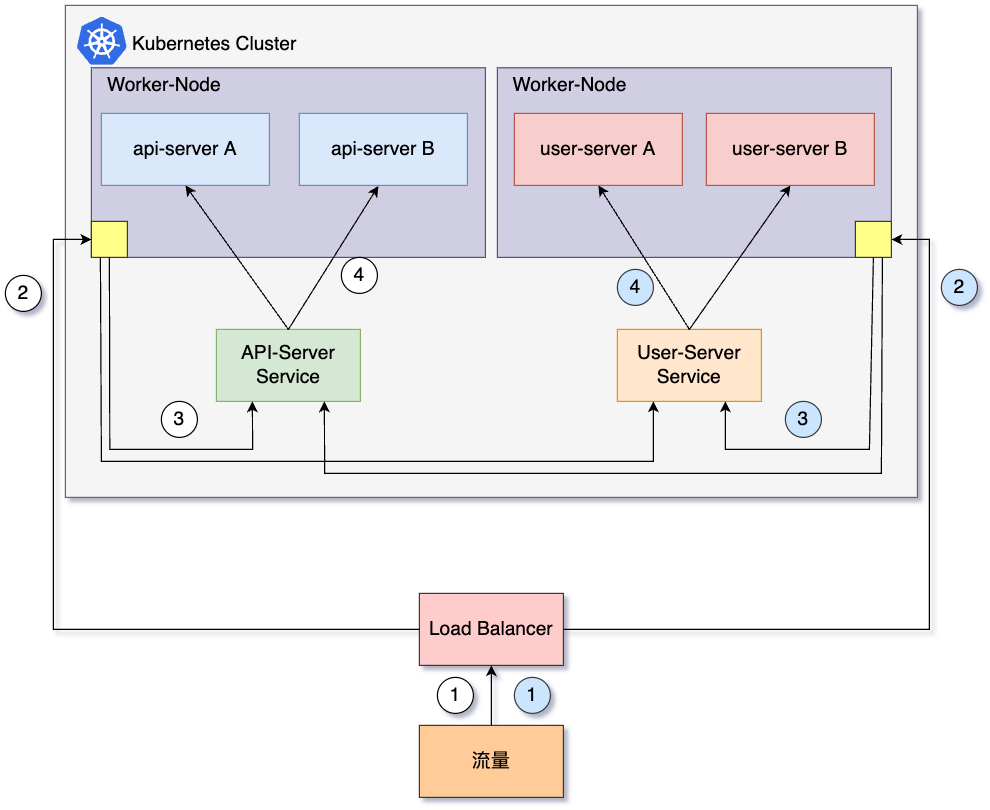

The diagram above was exported from draw.io. Its source (the exported page's mxGraphModel, read from the mxfile embedded in the PNG):
<mxGraphModel dx="1901" dy="716" grid="1" gridSize="10" guides="1" tooltips="1" connect="1" arrows="1" fold="1" page="1" pageScale="1" pageWidth="850" pageHeight="1100" math="0" shadow="0">
  <root>
    <mxCell id="0" />
    <mxCell id="1" parent="0" />
    <mxCell id="_2jfbwcXMDH9TNA1jxEB-1" value="" style="rounded=0;whiteSpace=wrap;html=1;fillColor=#f5f5f5;fontColor=#333333;strokeColor=#666666;" vertex="1" parent="1">
      <mxGeometry x="100" y="90" width="710" height="410" as="geometry" />
    </mxCell>
    <mxCell id="_2jfbwcXMDH9TNA1jxEB-2" value="" style="rounded=0;whiteSpace=wrap;html=1;fontSize=16;fillColor=#d0cee2;strokeColor=#56517e;" vertex="1" parent="1">
      <mxGeometry x="460" y="142" width="328.33" height="158" as="geometry" />
    </mxCell>
    <mxCell id="_2jfbwcXMDH9TNA1jxEB-3" value="" style="rounded=0;whiteSpace=wrap;html=1;fontSize=16;fillColor=#d0cee2;strokeColor=#56517e;" vertex="1" parent="1">
      <mxGeometry x="121.67" y="142" width="328.33" height="158" as="geometry" />
    </mxCell>
    <mxCell id="_2jfbwcXMDH9TNA1jxEB-4" value="Kubernetes Cluster" style="text;html=1;align=center;verticalAlign=middle;resizable=0;points=[];autosize=1;strokeColor=none;fillColor=none;fontSize=16;" vertex="1" parent="1">
      <mxGeometry x="144" y="108" width="160" height="30" as="geometry" />
    </mxCell>
    <mxCell id="_2jfbwcXMDH9TNA1jxEB-5" value="" style="sketch=0;aspect=fixed;html=1;points=[];align=center;image;fontSize=12;image=img/lib/mscae/Kubernetes.svg;" vertex="1" parent="1">
      <mxGeometry x="110" y="100" width="41.67" height="40" as="geometry" />
    </mxCell>
    <mxCell id="_2jfbwcXMDH9TNA1jxEB-6" value="api-server A" style="rounded=0;whiteSpace=wrap;html=1;fontSize=16;fillColor=#dae8fc;strokeColor=#6c8ebf;verticalAlign=middle;" vertex="1" parent="1">
      <mxGeometry x="130" y="180" width="140" height="60" as="geometry" />
    </mxCell>
    <mxCell id="_2jfbwcXMDH9TNA1jxEB-7" value="api-server B" style="rounded=0;whiteSpace=wrap;html=1;fontSize=16;fillColor=#dae8fc;strokeColor=#6c8ebf;verticalAlign=middle;" vertex="1" parent="1">
      <mxGeometry x="295" y="180" width="140" height="60" as="geometry" />
    </mxCell>
    <mxCell id="_2jfbwcXMDH9TNA1jxEB-8" value="API-Server&lt;br&gt;Service" style="rounded=0;whiteSpace=wrap;html=1;fontSize=16;fillColor=#d5e8d4;strokeColor=#82b366;verticalAlign=middle;" vertex="1" parent="1">
      <mxGeometry x="225.84" y="360" width="120" height="60" as="geometry" />
    </mxCell>
    <mxCell id="_2jfbwcXMDH9TNA1jxEB-9" value="" style="endArrow=classic;html=1;rounded=0;fontSize=16;exitX=0.5;exitY=0;exitDx=0;exitDy=0;entryX=0.5;entryY=1;entryDx=0;entryDy=0;" edge="1" parent="1" source="_2jfbwcXMDH9TNA1jxEB-8" target="_2jfbwcXMDH9TNA1jxEB-6">
      <mxGeometry width="50" height="50" relative="1" as="geometry">
        <mxPoint x="340" y="330" as="sourcePoint" />
        <mxPoint x="140" y="210" as="targetPoint" />
      </mxGeometry>
    </mxCell>
    <mxCell id="_2jfbwcXMDH9TNA1jxEB-10" value="" style="endArrow=classic;html=1;rounded=0;fontSize=16;exitX=0.5;exitY=0;exitDx=0;exitDy=0;entryX=0.47;entryY=1.008;entryDx=0;entryDy=0;entryPerimeter=0;" edge="1" parent="1" source="_2jfbwcXMDH9TNA1jxEB-8" target="_2jfbwcXMDH9TNA1jxEB-7">
      <mxGeometry width="50" height="50" relative="1" as="geometry">
        <mxPoint x="380" y="350" as="sourcePoint" />
        <mxPoint x="314" y="210" as="targetPoint" />
      </mxGeometry>
    </mxCell>
    <mxCell id="_2jfbwcXMDH9TNA1jxEB-11" value="user-server A" style="rounded=0;whiteSpace=wrap;html=1;fontSize=16;fillColor=#f8cecc;strokeColor=#b85450;verticalAlign=middle;" vertex="1" parent="1">
      <mxGeometry x="474.16" y="180" width="140" height="60" as="geometry" />
    </mxCell>
    <mxCell id="_2jfbwcXMDH9TNA1jxEB-12" value="user-server B" style="rounded=0;whiteSpace=wrap;html=1;fontSize=16;fillColor=#f8cecc;strokeColor=#b85450;verticalAlign=middle;" vertex="1" parent="1">
      <mxGeometry x="634.16" y="180" width="140" height="60" as="geometry" />
    </mxCell>
    <mxCell id="_2jfbwcXMDH9TNA1jxEB-13" value="User-Server&lt;br&gt;Service" style="rounded=0;whiteSpace=wrap;html=1;fontSize=16;fillColor=#ffe6cc;strokeColor=#d79b00;verticalAlign=middle;" vertex="1" parent="1">
      <mxGeometry x="560" y="360" width="120" height="60" as="geometry" />
    </mxCell>
    <mxCell id="_2jfbwcXMDH9TNA1jxEB-14" value="" style="endArrow=classic;html=1;rounded=0;fontSize=16;exitX=0.5;exitY=0;exitDx=0;exitDy=0;entryX=0.5;entryY=1;entryDx=0;entryDy=0;" edge="1" parent="1" source="_2jfbwcXMDH9TNA1jxEB-13" target="_2jfbwcXMDH9TNA1jxEB-12">
      <mxGeometry width="50" height="50" relative="1" as="geometry">
        <mxPoint x="290" y="340" as="sourcePoint" />
        <mxPoint x="370.79999999999995" y="220.48000000000002" as="targetPoint" />
      </mxGeometry>
    </mxCell>
    <mxCell id="_2jfbwcXMDH9TNA1jxEB-15" value="" style="endArrow=classic;html=1;rounded=0;fontSize=16;exitX=0.5;exitY=0;exitDx=0;exitDy=0;entryX=0.5;entryY=1;entryDx=0;entryDy=0;" edge="1" parent="1" source="_2jfbwcXMDH9TNA1jxEB-13" target="_2jfbwcXMDH9TNA1jxEB-11">
      <mxGeometry width="50" height="50" relative="1" as="geometry">
        <mxPoint x="290" y="340" as="sourcePoint" />
        <mxPoint x="210" y="220" as="targetPoint" />
      </mxGeometry>
    </mxCell>
    <mxCell id="_2jfbwcXMDH9TNA1jxEB-16" value="3" style="ellipse;whiteSpace=wrap;html=1;fontSize=16;" vertex="1" parent="1">
      <mxGeometry x="180" y="420" width="30" height="30" as="geometry" />
    </mxCell>
    <mxCell id="_2jfbwcXMDH9TNA1jxEB-17" value="4" style="ellipse;whiteSpace=wrap;html=1;fontSize=16;" vertex="1" parent="1">
      <mxGeometry x="330" y="300" width="30" height="30" as="geometry" />
    </mxCell>
    <mxCell id="_2jfbwcXMDH9TNA1jxEB-18" value="Worker-Node" style="text;html=1;align=center;verticalAlign=middle;resizable=0;points=[];autosize=1;strokeColor=none;fillColor=none;fontSize=16;" vertex="1" parent="1">
      <mxGeometry x="121.66999999999999" y="142" width="120" height="30" as="geometry" />
    </mxCell>
    <mxCell id="_2jfbwcXMDH9TNA1jxEB-19" value="Worker-Node" style="text;html=1;align=center;verticalAlign=middle;resizable=0;points=[];autosize=1;strokeColor=none;fillColor=none;fontSize=16;" vertex="1" parent="1">
      <mxGeometry x="460" y="142" width="120" height="30" as="geometry" />
    </mxCell>
    <mxCell id="_2jfbwcXMDH9TNA1jxEB-20" value="Load Balancer" style="rounded=0;whiteSpace=wrap;html=1;fontSize=16;fillColor=#ffcccc;strokeColor=#36393d;" vertex="1" parent="1">
      <mxGeometry x="395" y="580" width="120" height="60" as="geometry" />
    </mxCell>
    <mxCell id="_2jfbwcXMDH9TNA1jxEB-21" value="" style="rounded=0;whiteSpace=wrap;html=1;fontSize=16;fillColor=#ffff88;strokeColor=#36393d;" vertex="1" parent="1">
      <mxGeometry x="121.66999999999999" y="270" width="30" height="30" as="geometry" />
    </mxCell>
    <mxCell id="_2jfbwcXMDH9TNA1jxEB-22" value="2" style="ellipse;whiteSpace=wrap;html=1;fontSize=16;" vertex="1" parent="1">
      <mxGeometry x="50" y="315" width="30" height="30" as="geometry" />
    </mxCell>
    <mxCell id="_2jfbwcXMDH9TNA1jxEB-23" value="" style="rounded=0;whiteSpace=wrap;html=1;fontSize=16;fillColor=#ffff88;strokeColor=#36393d;" vertex="1" parent="1">
      <mxGeometry x="758.3299999999999" y="270" width="30" height="30" as="geometry" />
    </mxCell>
    <mxCell id="_2jfbwcXMDH9TNA1jxEB-24" value="3" style="ellipse;whiteSpace=wrap;html=1;fontSize=16;fillColor=#cce5ff;strokeColor=#36393d;" vertex="1" parent="1">
      <mxGeometry x="700" y="420" width="30" height="30" as="geometry" />
    </mxCell>
    <mxCell id="_2jfbwcXMDH9TNA1jxEB-25" value="4" style="ellipse;whiteSpace=wrap;html=1;fontSize=16;fillColor=#cce5ff;strokeColor=#36393d;" vertex="1" parent="1">
      <mxGeometry x="560" y="310" width="30" height="30" as="geometry" />
    </mxCell>
    <mxCell id="_2jfbwcXMDH9TNA1jxEB-26" value="" style="endArrow=classic;html=1;rounded=0;fontSize=16;exitX=0;exitY=0.5;exitDx=0;exitDy=0;entryX=0;entryY=0.5;entryDx=0;entryDy=0;" edge="1" parent="1" source="_2jfbwcXMDH9TNA1jxEB-20" target="_2jfbwcXMDH9TNA1jxEB-21">
      <mxGeometry width="50" height="50" relative="1" as="geometry">
        <mxPoint x="295.8399999999999" y="370" as="sourcePoint" />
        <mxPoint x="210" y="250" as="targetPoint" />
        <Array as="points">
          <mxPoint x="90" y="610" />
          <mxPoint x="90" y="285" />
        </Array>
      </mxGeometry>
    </mxCell>
    <mxCell id="_2jfbwcXMDH9TNA1jxEB-27" value="" style="endArrow=classic;html=1;rounded=0;fontSize=16;entryX=1;entryY=0.5;entryDx=0;entryDy=0;exitX=1;exitY=0.5;exitDx=0;exitDy=0;" edge="1" parent="1" source="_2jfbwcXMDH9TNA1jxEB-20" target="_2jfbwcXMDH9TNA1jxEB-23">
      <mxGeometry width="50" height="50" relative="1" as="geometry">
        <mxPoint x="460" y="580" as="sourcePoint" />
        <mxPoint x="146.67000000000007" y="310" as="targetPoint" />
        <Array as="points">
          <mxPoint x="820" y="610" />
          <mxPoint x="820" y="285" />
        </Array>
      </mxGeometry>
    </mxCell>
    <mxCell id="_2jfbwcXMDH9TNA1jxEB-28" value="" style="endArrow=classic;html=1;rounded=0;fontSize=16;exitX=0.5;exitY=1;exitDx=0;exitDy=0;entryX=0.25;entryY=1;entryDx=0;entryDy=0;" edge="1" parent="1" source="_2jfbwcXMDH9TNA1jxEB-21" target="_2jfbwcXMDH9TNA1jxEB-8">
      <mxGeometry width="50" height="50" relative="1" as="geometry">
        <mxPoint x="465" y="590" as="sourcePoint" />
        <mxPoint x="146.67000000000007" y="310" as="targetPoint" />
        <Array as="points">
          <mxPoint x="137" y="460" />
          <mxPoint x="256" y="460" />
        </Array>
      </mxGeometry>
    </mxCell>
    <mxCell id="_2jfbwcXMDH9TNA1jxEB-29" value="" style="endArrow=classic;html=1;rounded=0;fontSize=16;exitX=0.25;exitY=1;exitDx=0;exitDy=0;entryX=0.25;entryY=1;entryDx=0;entryDy=0;" edge="1" parent="1" source="_2jfbwcXMDH9TNA1jxEB-21" target="_2jfbwcXMDH9TNA1jxEB-13">
      <mxGeometry width="50" height="50" relative="1" as="geometry">
        <mxPoint x="161.67000000000007" y="295" as="sourcePoint" />
        <mxPoint x="235.83999999999992" y="400" as="targetPoint" />
        <Array as="points">
          <mxPoint x="130" y="470" />
          <mxPoint x="590" y="470" />
        </Array>
      </mxGeometry>
    </mxCell>
    <mxCell id="_2jfbwcXMDH9TNA1jxEB-30" value="" style="endArrow=classic;html=1;rounded=0;fontSize=16;exitX=0.75;exitY=1;exitDx=0;exitDy=0;entryX=0.75;entryY=1;entryDx=0;entryDy=0;" edge="1" parent="1" source="_2jfbwcXMDH9TNA1jxEB-23" target="_2jfbwcXMDH9TNA1jxEB-8">
      <mxGeometry width="50" height="50" relative="1" as="geometry">
        <mxPoint x="161.67000000000007" y="295" as="sourcePoint" />
        <mxPoint x="235.83999999999992" y="400" as="targetPoint" />
        <Array as="points">
          <mxPoint x="780" y="480" />
          <mxPoint x="316" y="480" />
        </Array>
      </mxGeometry>
    </mxCell>
    <mxCell id="_2jfbwcXMDH9TNA1jxEB-31" value="" style="endArrow=classic;html=1;rounded=0;fontSize=16;exitX=0.5;exitY=1;exitDx=0;exitDy=0;entryX=0.75;entryY=1;entryDx=0;entryDy=0;" edge="1" parent="1" source="_2jfbwcXMDH9TNA1jxEB-23" target="_2jfbwcXMDH9TNA1jxEB-13">
      <mxGeometry width="50" height="50" relative="1" as="geometry">
        <mxPoint x="470" y="295" as="sourcePoint" />
        <mxPoint x="355.8399999999999" y="400" as="targetPoint" />
        <Array as="points">
          <mxPoint x="770" y="460" />
          <mxPoint x="650" y="460" />
        </Array>
      </mxGeometry>
    </mxCell>
    <mxCell id="_2jfbwcXMDH9TNA1jxEB-32" value="2" style="ellipse;whiteSpace=wrap;html=1;fontSize=16;fillColor=#cce5ff;strokeColor=#36393d;" vertex="1" parent="1">
      <mxGeometry x="830" y="310" width="30" height="30" as="geometry" />
    </mxCell>
    <mxCell id="_2jfbwcXMDH9TNA1jxEB-33" value="流量" style="rounded=0;whiteSpace=wrap;html=1;fontSize=16;fillColor=#ffcc99;strokeColor=#36393d;" vertex="1" parent="1">
      <mxGeometry x="395" y="690" width="120" height="60" as="geometry" />
    </mxCell>
    <mxCell id="_2jfbwcXMDH9TNA1jxEB-34" value="" style="endArrow=classic;html=1;rounded=0;fontSize=16;entryX=0.5;entryY=1;entryDx=0;entryDy=0;exitX=0.5;exitY=0;exitDx=0;exitDy=0;" edge="1" parent="1" source="_2jfbwcXMDH9TNA1jxEB-33" target="_2jfbwcXMDH9TNA1jxEB-20">
      <mxGeometry width="50" height="50" relative="1" as="geometry">
        <mxPoint x="360" y="700" as="sourcePoint" />
        <mxPoint x="410" y="650" as="targetPoint" />
      </mxGeometry>
    </mxCell>
    <mxCell id="_2jfbwcXMDH9TNA1jxEB-35" value="1" style="ellipse;whiteSpace=wrap;html=1;fontSize=16;" vertex="1" parent="1">
      <mxGeometry x="410" y="650" width="30" height="30" as="geometry" />
    </mxCell>
    <mxCell id="_2jfbwcXMDH9TNA1jxEB-38" value="1" style="ellipse;whiteSpace=wrap;html=1;fontSize=16;fillColor=#cce5ff;strokeColor=#36393d;" vertex="1" parent="1">
      <mxGeometry x="474.16" y="650" width="30" height="30" as="geometry" />
    </mxCell>
  </root>
</mxGraphModel>